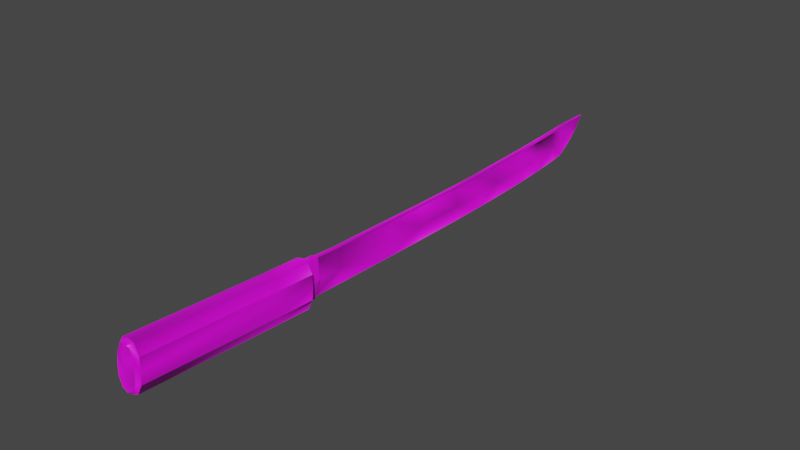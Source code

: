 # Source: Tanto.blend  (saved by Blender 2.93.20; exported with 4.5.12 LTS)
import bpy
from mathutils import Matrix  # noqa: F401  (used for matrix-valued properties, if any)

bpy.ops.wm.read_factory_settings(use_empty=True)
scene = bpy.context.scene
scene.name = 'Scene'

# ---- collections
col_collection = bpy.data.collections.new('Collection'); scene.collection.children.link(col_collection)

# ---- images (referenced by path relative to the original .blend; pixels are not part of the script)
import os
ASSET_DIR = os.environ.get("B2B_ASSET_DIR", "")  # directory of the original .blend (textures are referenced by path, not embedded)
HERE = os.path.dirname(os.path.abspath(__file__))  # packed textures are extracted next to this script under _unpacked/

def load_image(name, relpath, width, height, colorspace="sRGB"):
    """Load a texture the original file referenced (path relative to the .blend, or extracted next to this script)."""
    p = next((c for c in (os.path.join(HERE, relpath), os.path.join(ASSET_DIR, relpath)) if relpath and os.path.exists(c)), "")
    if p:
        img = bpy.data.images.load(p, check_existing=True)
        img.name = name
    else:  # same state as the original file: an image datablock whose file is absent (Cycles renders it pink)
        img = bpy.data.images.new(name, width, height)
        img.source = "FILE"
        img.filepath = "//" + (relpath or name)
    img.colorspace_settings.name = colorspace
    return img
img_tanto_basecolor_01_png = load_image('Tanto_Basecolor_01.png', 'Tanto_Basecolor_01.png', 1024, 1024, 'sRGB')

# ---- materials (node trees are filled in below, after node groups)
mat_material = bpy.data.materials.new('Material')
mat_material.use_transparent_shadow = False

# ---- material node trees
mat_material.use_nodes = True; mat_material.node_tree.nodes.clear()
_N = mat_material.node_tree.nodes; _L = mat_material.node_tree.links
n0 = _N.new('ShaderNodeBsdfPrincipled'); n0.name = 'Principled BSDF'; n0.location = (10, 300)
n0.distribution = 'GGX'
n0.subsurface_method = 'RANDOM_WALK_SKIN'
n0.inputs[3].default_value = 1.45
n0.inputs[27].default_value = (0.0, 0.0, 0.0, 1.0)
n0.inputs[28].default_value = 1.0
n1 = _N.new('ShaderNodeOutputMaterial'); n1.name = 'Material Output'; n1.location = (300, 300)
n2 = _N.new('ShaderNodeTexImage'); n2.name = '画像テクスチャ'; n2.location = (-280, 280)
n2.image = img_tanto_basecolor_01_png
_L.new(n0.outputs[0], n1.inputs[0])
_L.new(n2.outputs[0], n0.inputs[0])
n1.is_active_output = True

# ---- world
world_world = bpy.data.worlds.new('World'); scene.world = world_world
world_world.use_nodes = True; world_world.node_tree.nodes.clear()
_N = world_world.node_tree.nodes; _L = world_world.node_tree.links
n0 = _N.new('ShaderNodeOutputWorld'); n0.name = 'World Output'; n0.location = (300, 300)
n1 = _N.new('ShaderNodeBackground'); n1.name = 'Background'; n1.location = (10, 300)
n1.inputs[0].default_value = (0.05088, 0.05088, 0.05088, 1.0)
_L.new(n1.outputs[0], n0.inputs[0])
n0.is_active_output = True
world_world.color = (0.05088, 0.05088, 0.05088)
world_world.use_sun_shadow = False
world_world.sun_shadow_jitter_overblur = 0.0

# ---- meshes
me_cube_006 = bpy.data.meshes.new('Cube.006')
me_cube_006.from_pydata([(0.00322, 0.4376, 0.01283), (0.002676, 0.1723, 0.01347), (0.005175, 0.1721, -0.005354), (1.947e-07, 0.3974, 0.01628), (0.002633, 0.4132, 0.01712), (6.007e-08, 0.1719, -0.02437), (1.918e-07, 0.4215, -0.01773), (2.072e-07, 0.4518, 0.005152), (2.143e-07, 0.4618, 0.01884), (0.001699, 0.4453, 0.0183), (1.998e-07, 0.4132, 0.01712), (0.004538, 0.4156, 0.002769), (7.264e-08, 0.1723, 0.01347), (0.002635, 0.3974, 0.01628), (1.855e-07, 0.4038, -0.02008), (0.00477, 0.3984, 0.0004106), (0.002633, 0.4279, 0.01792), (2.1e-07, 0.4279, 0.01792), (1.996e-07, 0.438, -0.007346), (0.003885, 0.4295, 0.007429), (1.851e-07, 0.3682, 0.01519), (0.002638, 0.3682, 0.01519), (0.004767, 0.3696, -0.002035), (1.76e-07, 0.376, -0.02218), (0.002657, 0.2607, 0.01296), (0.002663, 0.2238, 0.01285), (0.005163, 0.2263, -0.006159), (0.005157, 0.2632, -0.005574), (1.082e-07, 0.267, -0.02516), (9.066e-08, 0.2301, -0.02523), (1.024e-07, 0.2238, 0.01285), (1.197e-07, 0.2607, 0.01296), (1.569e-07, 0.2919, 0.01346), (1.723e-07, 0.3376, 0.01438), (0.002642, 0.3376, 0.01438), (0.002646, 0.2919, 0.01346), (0.005145, 0.2947, -0.004794), (0.0045, 0.3377, -0.003856), (1.617e-07, 0.3439, -0.02379), (1.459e-07, 0.2979, -0.02506), (0.002676, 0.1246, 0.01472), (0.002671, 0.05579, 0.01651), (2.559e-08, 0.1243, -0.02337), (-4.821e-09, 0.05362, -0.02142), (0.005171, 0.05487, -0.002745), (0.005175, 0.1245, -0.004636), (8.149e-09, 0.05579, 0.01651), (3.818e-08, 0.1246, 0.01472), (0.005161, 0.0238, -0.001526), (0.002661, 0.02536, 0.01817), (-1.923e-08, 0.02536, 0.01817), (-3.243e-08, 0.02307, -0.02036), (-0.00322, 0.4376, 0.01283), (-0.002675, 0.1723, 0.01347), (-0.005175, 0.1721, -0.005354), (-0.002632, 0.4132, 0.01712), (-0.001699, 0.4453, 0.0183), (-0.004538, 0.4156, 0.002769), (-0.002634, 0.3974, 0.01628), (-0.004769, 0.3984, 0.0004106), (-0.002632, 0.4279, 0.01792), (-0.003884, 0.4295, 0.007429), (-0.002638, 0.3682, 0.01519), (-0.004767, 0.3696, -0.002035), (-0.002657, 0.2607, 0.01296), (-0.002663, 0.2238, 0.01285), (-0.005163, 0.2263, -0.006159), (-0.005157, 0.2632, -0.005574), (-0.002642, 0.3376, 0.01438), (-0.002646, 0.2919, 0.01346), (-0.005145, 0.2947, -0.004794), (-0.0045, 0.3377, -0.003856), (-0.002676, 0.1246, 0.01472), (-0.002671, 0.05579, 0.01651), (-0.005171, 0.05487, -0.002745), (-0.005175, 0.1245, -0.004636), (-0.005161, 0.0238, -0.001526), (-0.002661, 0.02536, 0.01817), (0.002659, 0.005569, 0.01902), (-2.455e-08, 0.005569, 0.01902), (0.005159, 0.003711, -0.0005146), (0.005161, 0.02664, -0.00183), (0.002661, 0.0282, 0.01787), (-1.854e-08, 0.0282, 0.01787), (-0.002659, 0.005569, 0.01902), (-0.005159, 0.003711, -0.0005146), (-0.005161, 0.02664, -0.00183), (-0.002661, 0.0282, 0.01787), (-0.002426, 0.003244, -0.01049), (0.002426, 0.003244, -0.01049), (0.002427, 0.02625, -0.01181), (-0.002427, 0.02625, -0.01181), (0.006319, 0.003706, -0.0005983), (0.003439, 0.005613, 0.01988), (-2.415e-08, 0.005627, 0.02018), (0.003424, 0.02824, 0.01875), (-1.814e-08, 0.02826, 0.01903), (0.006322, 0.02664, -0.001912), (-0.003439, 0.005613, 0.01988), (-0.00632, 0.003706, -0.0005983), (-0.003424, 0.02824, 0.01875), (-0.006322, 0.02664, -0.001912), (-0.0008225, 0.003191, -0.02114), (0.0008224, 0.003191, -0.02114), (0.000821, 0.0262, -0.02247), (-0.000821, 0.0262, -0.02247), (-0.006494, -0.02575, 0.02344), (-0.007195, 0.01043, -0.02331), (-0.01165, 0.01252, 0.01174), (-0.01206, -0.02768, -0.01072), (-0.01165, -0.02625, 0.01362), (-0.01206, 0.011, -0.01259), (-0.01254, 0.01177, -0.000327), (-0.006494, 0.01307, 0.02143), (-0.01254, -0.02696, 0.001545), (-0.007195, -0.02822, -0.02131), (3.583e-19, -0.02843, -0.02351), (-0.006494, -0.1694, 0.03243), (-0.01206, -0.1714, -0.002283), (-0.01165, -0.1699, 0.02205), (-0.01254, -0.1706, 0.009981), (-0.007195, -0.1719, -0.01232), (3.583e-19, -0.1721, -0.01507), (3.583e-19, -0.02559, 0.02506), (3.583e-19, 0.01324, 0.02317), (3.583e-19, 0.01021, -0.0253), (3.583e-19, -0.1693, 0.03353), (1.591e-11, -0.1755, 0.02057), (0.006494, -0.02575, 0.02344), (0.007195, 0.01043, -0.02331), (0.01165, 0.01252, 0.01174), (0.01206, -0.02768, -0.01072), (0.01165, -0.02625, 0.01362), (0.01206, 0.011, -0.01259), (0.01254, 0.01177, -0.000327), (0.006494, 0.01307, 0.02143), (0.01254, -0.02696, 0.001545), (0.007195, -0.02822, -0.02131), (0.006494, -0.1694, 0.03243), (0.01206, -0.1714, -0.002283), (0.01165, -0.1699, 0.02205), (0.01254, -0.1706, 0.009981), (0.007195, -0.1719, -0.01232), (1.591e-11, -0.1732, 0.03035), (-0.005226, -0.1733, 0.02939), (-0.01009, -0.1744, 0.009921), (-0.009703, -0.175, -0.0007171), (-0.009377, -0.1737, 0.02039), (-0.00579, -0.1754, -0.00942), (1.591e-11, -0.1756, -0.01176), (0.005226, -0.1733, 0.02939), (0.01009, -0.1744, 0.009921), (0.009703, -0.175, -0.0007171), (0.009377, -0.1737, 0.02039), (0.00579, -0.1754, -0.00942), (1.591e-11, -0.1767, 0.0101), (1.591e-11, -0.1767, -0.0005386)], [], [(40, 1, 12), (40, 12, 47), (49, 41, 46), (49, 46, 50), (36, 35, 24), (36, 24, 27), (16, 19, 0), (16, 0, 9), (13, 15, 11), (13, 11, 4), (33, 34, 21), (33, 21, 20), (28, 39, 36), (28, 36, 27), (2, 45, 42), (2, 42, 5), (15, 22, 23), (15, 23, 14), (9, 0, 7), (9, 7, 8), (19, 11, 6), (19, 6, 18), (15, 14, 6), (15, 6, 11), (16, 17, 10), (16, 10, 4), (40, 45, 2), (40, 2, 1), (13, 4, 10), (13, 10, 3), (21, 22, 15), (21, 15, 13), (26, 2, 5), (26, 5, 29), (1, 2, 26), (1, 26, 25), (32, 31, 24), (32, 24, 35), (9, 8, 17), (9, 17, 16), (0, 19, 18), (0, 18, 7), (4, 11, 19), (4, 19, 16), (23, 22, 37), (23, 37, 38), (22, 21, 34), (22, 34, 37), (21, 13, 3), (21, 3, 20), (27, 24, 25), (27, 25, 26), (28, 27, 26), (28, 26, 29), (30, 25, 24), (30, 24, 31), (35, 36, 37), (35, 37, 34), (32, 35, 34), (32, 34, 33), (36, 39, 38), (36, 38, 37), (1, 25, 30), (1, 30, 12), (45, 40, 41), (45, 41, 44), (46, 41, 40), (46, 40, 47), (44, 43, 42), (44, 42, 45), (44, 41, 49), (44, 49, 48), (44, 48, 51), (44, 51, 43), (72, 47, 12), (72, 12, 53), (77, 50, 46), (77, 46, 73), (64, 69, 70), (64, 70, 67), (60, 56, 52), (60, 52, 61), (58, 55, 57), (58, 57, 59), (33, 20, 62), (33, 62, 68), (70, 39, 28), (70, 28, 67), (54, 5, 42), (54, 42, 75), (59, 14, 23), (59, 23, 63), (56, 8, 7), (56, 7, 52), (61, 18, 6), (61, 6, 57), (59, 57, 6), (59, 6, 14), (60, 55, 10), (60, 10, 17), (72, 53, 54), (72, 54, 75), (58, 3, 10), (58, 10, 55), (62, 58, 59), (62, 59, 63), (66, 29, 5), (66, 5, 54), (53, 65, 66), (53, 66, 54), (64, 31, 32), (64, 32, 69), (56, 60, 17), (56, 17, 8), (52, 7, 18), (52, 18, 61), (55, 60, 61), (55, 61, 57), (23, 38, 71), (23, 71, 63), (63, 71, 68), (63, 68, 62), (62, 20, 3), (62, 3, 58), (67, 66, 65), (67, 65, 64), (28, 29, 66), (28, 66, 67), (30, 31, 64), (30, 64, 65), (69, 68, 71), (69, 71, 70), (32, 33, 68), (32, 68, 69), (70, 71, 38), (70, 38, 39), (53, 12, 30), (53, 30, 65), (75, 74, 73), (75, 73, 72), (46, 47, 72), (46, 72, 73), (74, 75, 42), (74, 42, 43), (74, 76, 77), (74, 77, 73), (74, 43, 51), (74, 51, 76), (86, 85, 88), (86, 88, 91), (81, 80, 78), (81, 78, 82), (78, 79, 83), (78, 83, 82), (86, 87, 84), (86, 84, 85), (84, 87, 83), (84, 83, 79), (81, 90, 89), (81, 89, 80), (89, 90, 91), (89, 91, 88), (101, 105, 102), (101, 102, 99), (97, 95, 93), (97, 93, 92), (93, 95, 96), (93, 96, 94), (101, 99, 98), (101, 98, 100), (98, 94, 96), (98, 96, 100), (97, 92, 103), (97, 103, 104), (103, 102, 105), (103, 105, 104), (83, 96, 95), (83, 95, 82), (84, 98, 99), (84, 99, 85), (80, 92, 93), (80, 93, 78), (90, 104, 105), (90, 105, 91), (79, 94, 98), (79, 98, 84), (78, 93, 94), (78, 94, 79), (89, 103, 92), (89, 92, 80), (81, 97, 104), (81, 104, 90), (86, 101, 100), (86, 100, 87), (91, 105, 101), (91, 101, 86), (87, 100, 96), (87, 96, 83), (82, 95, 97), (82, 97, 81), (85, 99, 102), (85, 102, 88), (88, 102, 103), (88, 103, 89), (114, 110, 108), (114, 108, 112), (116, 115, 107), (116, 107, 125), (110, 106, 113), (110, 113, 108), (113, 124, 125), (125, 107, 111), (111, 112, 108), (108, 113, 125), (125, 111, 108), (115, 109, 111), (115, 111, 107), (109, 114, 112), (109, 112, 111), (139, 141, 151), (139, 151, 152), (109, 115, 121), (109, 121, 118), (106, 110, 119), (106, 119, 117), (110, 114, 120), (110, 120, 119), (123, 106, 117), (123, 117, 126), (115, 116, 122), (115, 122, 121), (114, 109, 118), (114, 118, 120), (106, 123, 124), (106, 124, 113), (136, 134, 130), (136, 130, 132), (116, 125, 129), (116, 129, 137), (132, 130, 135), (132, 135, 128), (125, 124, 135), (135, 130, 134), (134, 133, 129), (129, 125, 135), (135, 134, 129), (137, 129, 133), (137, 133, 131), (131, 133, 134), (131, 134, 136), (142, 139, 152), (142, 152, 154), (131, 139, 142), (131, 142, 137), (128, 138, 140), (128, 140, 132), (132, 140, 141), (132, 141, 136), (123, 126, 138), (123, 138, 128), (137, 142, 122), (137, 122, 116), (136, 141, 139), (136, 139, 131), (128, 135, 124), (128, 124, 123), (127, 143, 144), (127, 144, 147), (127, 153, 150), (127, 150, 143), (117, 119, 147), (117, 147, 144), (122, 142, 154), (122, 154, 149), (140, 138, 150), (140, 150, 153), (121, 122, 149), (121, 149, 148), (119, 120, 145), (119, 145, 147), (126, 117, 144), (126, 144, 143), (141, 140, 153), (141, 153, 151), (138, 126, 143), (138, 143, 150), (118, 121, 148), (118, 148, 146), (120, 118, 146), (120, 146, 145), (155, 151, 153), (155, 153, 127), (155, 127, 147), (155, 147, 145), (156, 152, 151), (156, 151, 155), (156, 155, 145), (156, 145, 146), (154, 152, 156), (149, 154, 156), (149, 156, 146), (146, 148, 149)])
me_cube_006.polygons.foreach_set('use_smooth', [1, 1, 1, 1, 1, 1, 1, 1, 1, 1, 1, 1, 1, 1, 1, 1, 1, 1, 1, 1, 1, 1, 1, 1, 1, 1, 1, 1, 1, 1, 1, 1, 1, 1, 1, 1, 1, 1, 1, 1, 1, 1, 1, 1, 1, 1, 1, 1, 1, 1, 1, 1, 1, 1, 1, 1, 1, 1, 1, 1, 1, 1, 1, 1, 1, 1, 1, 1, 1, 1, 1, 1, 1, 1, 1, 1, 1, 1, 1, 1, 1, 1, 1, 1, 1, 1, 1, 1, 1, 1, 1, 1, 1, 1, 1, 1, 1, 1, 1, 1, 1, 1, 1, 1, 1, 1, 1, 1, 1, 1, 1, 1, 1, 1, 1, 1, 1, 1, 1, 1, 1, 1, 1, 1, 1, 1, 1, 1, 1, 1, 1, 1, 1, 1, 1, 1, 1, 1, 1, 1, 1, 1, 1, 1, 1, 1, 1, 1, 0, 0, 1, 1, 0, 0, 1, 1, 0, 0, 0, 0, 0, 0, 0, 0, 0, 0, 1, 1, 0, 0, 1, 1, 0, 0, 0, 0, 0, 0, 1, 1, 1, 1, 1, 1, 1, 1, 0, 0, 1, 1, 1, 1, 1, 1, 1, 1, 0, 1, 1, 1, 1, 1, 1, 1, 1, 1, 1, 1, 1, 1, 1, 1, 1, 1, 1, 1, 1, 1, 1, 1, 1, 1, 1, 1, 1, 1, 1, 1, 1, 1, 1, 1, 1, 1, 1, 1, 1, 1, 1, 1, 1, 1, 1, 1, 1, 1, 1, 1, 1, 1, 1, 1, 1, 1, 1, 1, 1, 1, 1, 1, 1, 1, 1, 1, 1, 1, 1, 1, 1, 1, 1, 1, 1, 1, 1, 1, 1, 1, 1, 1, 1, 1, 1, 1, 1, 1, 1, 1, 1, 1, 1, 1, 1, 1, 1, 1, 1, 1, 1, 1, 1, 1])
_k = set([(1, 25), (1, 40), (4, 13), (4, 16), (5, 29), (5, 42), (6, 14), (6, 18), (7, 8), (7, 18), (8, 9), (8, 56), (9, 16), (13, 21), (14, 23), (21, 34), (23, 38), (24, 25), (24, 35), (28, 29), (28, 39), (34, 35), (38, 39), (40, 41), (41, 49), (42, 43), (43, 51), (53, 65), (53, 72), (55, 58), (55, 60), (56, 60), (58, 62), (62, 68), (64, 65), (64, 69), (68, 69), (72, 73), (73, 77), (106, 113), (106, 117), (107, 111), (107, 115), (107, 125), (108, 110), (108, 112), (108, 113), (109, 111), (109, 118), (110, 119), (111, 112), (113, 124), (115, 121), (117, 119), (117, 126), (118, 120), (118, 121), (119, 120), (121, 122), (122, 142), (124, 135), (125, 129), (126, 138), (128, 135), (128, 138), (129, 133), (129, 137), (130, 132), (130, 134), (130, 135), (131, 133), (131, 139), (132, 140), (133, 134), (137, 142), (138, 140), (139, 141), (139, 142), (140, 141), (143, 144), (143, 150), (144, 147), (145, 146), (145, 147), (146, 148), (148, 149), (149, 154), (150, 153), (151, 152), (151, 153), (152, 154)])
me_cube_006.attributes.new('sharp_edge', 'BOOLEAN', 'EDGE').data.foreach_set('value', [ (min(e.vertices), max(e.vertices)) in _k for e in me_cube_006.edges])
_uv = me_cube_006.uv_layers.new(name='UVMap')
_uv.uv.foreach_set('vector', [0.9872, 0.6012, 0.9872, 0.5182, 0.9918, 0.5182, 0.9872, 0.6012, 0.9918, 0.5182, 0.9918, 0.6012, 0.9872, 0.7738, 0.9872, 0.7208, 0.9918, 0.7208, 0.9872, 0.7738, 0.9918, 0.7208, 0.9918, 0.7738, 0.3386, 0.2646, 0.3706, 0.2695, 0.3698, 0.3238, 0.3386, 0.2646, 0.3698, 0.3238, 0.3373, 0.3194, 0.3782, 0.03306, 0.3598, 0.0303, 0.3693, 0.01622, 0.3782, 0.03306, 0.3693, 0.01622, 0.3791, 0.002731, 0.3754, 0.08608, 0.3476, 0.08432, 0.3517, 0.05443, 0.3754, 0.08608, 0.3517, 0.05443, 0.3768, 0.05852, 0.9918, 0.2308, 0.9872, 0.2308, 0.9872, 0.1775, 0.9918, 0.2308, 0.9872, 0.1775, 0.9918, 0.1775, 0.2701, 0.3457, 0.2679, 0.2921, 0.3044, 0.2959, 0.2701, 0.3457, 0.3044, 0.2959, 0.3056, 0.3508, 0.313, 0.509, 0.3179, 0.5916, 0.2841, 0.5934, 0.313, 0.509, 0.2841, 0.5934, 0.2788, 0.5108, 0.305, 0.1155, 0.3031, 0.1657, 0.2666, 0.1561, 0.305, 0.1155, 0.2666, 0.1561, 0.268, 0.1078, 0.3309, 0.03161, 0.3225, 0.04602, 0.3071, 0.02178, 0.3309, 0.03161, 0.3071, 0.02178, 0.3297, 0.002731, 0.3141, 0.06079, 0.3075, 0.0854, 0.2706, 0.07683, 0.3141, 0.06079, 0.2706, 0.07683, 0.287, 0.04706, 0.305, 0.1155, 0.268, 0.1078, 0.2706, 0.07683, 0.305, 0.1155, 0.2706, 0.07683, 0.3075, 0.0854, 0.9872, 0.07369, 0.9918, 0.07369, 0.9918, 0.09919, 0.9872, 0.07369, 0.9918, 0.09919, 0.9872, 0.09919, 0.373, 0.5604, 0.3391, 0.5606, 0.3378, 0.4778, 0.373, 0.5604, 0.3378, 0.4778, 0.3708, 0.4774, 0.9872, 0.1268, 0.9872, 0.09919, 0.9918, 0.09919, 0.9872, 0.1268, 0.9918, 0.09919, 0.9918, 0.1268, 0.3735, 0.1368, 0.3434, 0.1344, 0.3476, 0.08432, 0.3735, 0.1368, 0.3476, 0.08432, 0.3754, 0.08608, 0.3074, 0.4148, 0.313, 0.509, 0.2788, 0.5108, 0.3074, 0.4148, 0.2788, 0.5108, 0.2728, 0.4098, 0.3708, 0.4774, 0.3378, 0.4778, 0.3363, 0.3835, 0.3708, 0.4774, 0.3363, 0.3835, 0.3697, 0.3878, 0.9918, 0.3102, 0.9918, 0.3646, 0.9872, 0.3646, 0.9918, 0.3102, 0.9872, 0.3646, 0.9872, 0.3102, 0.9888, 0.04339, 0.9918, 0.01464, 0.9918, 0.07369, 0.9888, 0.04339, 0.9918, 0.07369, 0.9872, 0.07369, 0.3225, 0.04602, 0.3141, 0.06079, 0.287, 0.04706, 0.3225, 0.04602, 0.287, 0.04706, 0.3071, 0.02178, 0.3768, 0.05852, 0.3517, 0.05443, 0.3598, 0.0303, 0.3768, 0.05852, 0.3598, 0.0303, 0.3782, 0.03306, 0.2666, 0.1561, 0.3031, 0.1657, 0.3024, 0.2213, 0.2666, 0.1561, 0.3024, 0.2213, 0.2664, 0.2121, 0.3434, 0.1344, 0.3735, 0.1368, 0.3722, 0.19, 0.3434, 0.1344, 0.3722, 0.19, 0.3403, 0.1899, 0.9872, 0.1775, 0.9872, 0.1268, 0.9918, 0.1268, 0.9872, 0.1775, 0.9918, 0.1268, 0.9918, 0.1775, 0.3373, 0.3194, 0.3698, 0.3238, 0.3697, 0.3878, 0.3373, 0.3194, 0.3697, 0.3878, 0.3363, 0.3835, 0.2701, 0.3457, 0.3056, 0.3508, 0.3074, 0.4148, 0.2701, 0.3457, 0.3074, 0.4148, 0.2728, 0.4098, 0.9918, 0.4286, 0.9872, 0.4286, 0.9872, 0.3646, 0.9918, 0.4286, 0.9872, 0.3646, 0.9918, 0.3646, 0.3706, 0.2695, 0.3386, 0.2646, 0.3403, 0.1899, 0.3706, 0.2695, 0.3403, 0.1899, 0.3722, 0.19, 0.9918, 0.3102, 0.9872, 0.3102, 0.9872, 0.2308, 0.9918, 0.3102, 0.9872, 0.2308, 0.9918, 0.2308, 0.3044, 0.2959, 0.2679, 0.2921, 0.2664, 0.2121, 0.3044, 0.2959, 0.2664, 0.2121, 0.3024, 0.2213, 0.9872, 0.5182, 0.9872, 0.4286, 0.9918, 0.4286, 0.9872, 0.5182, 0.9918, 0.4286, 0.9918, 0.5182, 0.3391, 0.5606, 0.373, 0.5604, 0.3762, 0.68, 0.3391, 0.5606, 0.3762, 0.68, 0.3425, 0.6816, 0.9918, 0.7208, 0.9872, 0.7208, 0.9872, 0.6012, 0.9918, 0.7208, 0.9872, 0.6012, 0.9918, 0.6012, 0.3264, 0.7124, 0.2929, 0.7161, 0.2841, 0.5934, 0.3264, 0.7124, 0.2841, 0.5934, 0.3179, 0.5916, 0.3425, 0.6816, 0.3762, 0.68, 0.3791, 0.7329, 0.3425, 0.6816, 0.3791, 0.7329, 0.3446, 0.7356, 0.3264, 0.7124, 0.3309, 0.7663, 0.297, 0.7691, 0.3264, 0.7124, 0.297, 0.7691, 0.2929, 0.7161, 0.977, 0.1873, 0.9817, 0.1873, 0.9817, 0.2703, 0.977, 0.1873, 0.9817, 0.2703, 0.977, 0.2703, 0.9771, 0.01464, 0.9817, 0.01464, 0.9817, 0.06764, 0.9771, 0.01464, 0.9817, 0.06764, 0.9771, 0.06764, 0.4181, 0.4146, 0.4189, 0.4689, 0.3868, 0.4738, 0.4181, 0.4146, 0.3868, 0.4738, 0.3855, 0.4189, 0.4265, 0.7053, 0.4274, 0.7356, 0.4175, 0.7221, 0.4265, 0.7053, 0.4175, 0.7221, 0.4081, 0.708, 0.4236, 0.6523, 0.4251, 0.6798, 0.3999, 0.6839, 0.4236, 0.6523, 0.3999, 0.6839, 0.3958, 0.654, 0.9817, 0.5577, 0.9817, 0.6109, 0.9771, 0.6109, 0.9817, 0.5577, 0.9771, 0.6109, 0.9771, 0.5577, 0.2345, 0.4759, 0.1979, 0.4797, 0.2002, 0.4261, 0.2345, 0.4759, 0.2002, 0.4261, 0.2356, 0.421, 0.2431, 0.2628, 0.2088, 0.261, 0.2142, 0.1784, 0.2431, 0.2628, 0.2142, 0.1784, 0.2479, 0.1801, 0.235, 0.6563, 0.1981, 0.664, 0.1967, 0.6157, 0.235, 0.6563, 0.1967, 0.6157, 0.2332, 0.6061, 0.2609, 0.7402, 0.2597, 0.7691, 0.2372, 0.75, 0.2609, 0.7402, 0.2372, 0.75, 0.2526, 0.7258, 0.2442, 0.711, 0.217, 0.7247, 0.2007, 0.695, 0.2442, 0.711, 0.2007, 0.695, 0.2376, 0.6864, 0.235, 0.6563, 0.2376, 0.6864, 0.2007, 0.695, 0.235, 0.6563, 0.2007, 0.695, 0.1981, 0.664, 0.9771, 0.7148, 0.9771, 0.6893, 0.9817, 0.6893, 0.9771, 0.7148, 0.9817, 0.6893, 0.9817, 0.7148, 0.4213, 0.178, 0.4191, 0.2609, 0.386, 0.2606, 0.4213, 0.178, 0.386, 0.2606, 0.3873, 0.1777, 0.9771, 0.6617, 0.9817, 0.6617, 0.9817, 0.6893, 0.9771, 0.6617, 0.9817, 0.6893, 0.9771, 0.6893, 0.4218, 0.6016, 0.4236, 0.6523, 0.3958, 0.654, 0.4218, 0.6016, 0.3958, 0.654, 0.3916, 0.6039, 0.2375, 0.3569, 0.2029, 0.362, 0.2088, 0.261, 0.2375, 0.3569, 0.2088, 0.261, 0.2431, 0.2628, 0.4191, 0.2609, 0.4179, 0.3505, 0.3846, 0.3548, 0.4191, 0.2609, 0.3846, 0.3548, 0.386, 0.2606, 0.9771, 0.4239, 0.9817, 0.4239, 0.9817, 0.4782, 0.9771, 0.4239, 0.9817, 0.4782, 0.9771, 0.4782, 0.9787, 0.7451, 0.9771, 0.7148, 0.9817, 0.7148, 0.9787, 0.7451, 0.9817, 0.7148, 0.9817, 0.7738, 0.2526, 0.7258, 0.2372, 0.75, 0.217, 0.7247, 0.2526, 0.7258, 0.217, 0.7247, 0.2442, 0.711, 0.4251, 0.6798, 0.4265, 0.7053, 0.4081, 0.708, 0.4251, 0.6798, 0.4081, 0.708, 0.3999, 0.6839, 0.1967, 0.6157, 0.1965, 0.5597, 0.2325, 0.5505, 0.1967, 0.6157, 0.2325, 0.5505, 0.2332, 0.6061, 0.3916, 0.6039, 0.3885, 0.5484, 0.4204, 0.5483, 0.3916, 0.6039, 0.4204, 0.5483, 0.4218, 0.6016, 0.9771, 0.6109, 0.9817, 0.6109, 0.9817, 0.6617, 0.9771, 0.6109, 0.9817, 0.6617, 0.9771, 0.6617, 0.3855, 0.4189, 0.3846, 0.3548, 0.4179, 0.3505, 0.3855, 0.4189, 0.4179, 0.3505, 0.4181, 0.4146, 0.2002, 0.4261, 0.2029, 0.362, 0.2375, 0.3569, 0.2002, 0.4261, 0.2375, 0.3569, 0.2356, 0.421, 0.9817, 0.3598, 0.9817, 0.4239, 0.9771, 0.4239, 0.9817, 0.3598, 0.9771, 0.4239, 0.9771, 0.3598, 0.4189, 0.4689, 0.4204, 0.5483, 0.3885, 0.5484, 0.4189, 0.4689, 0.3885, 0.5484, 0.3868, 0.4738, 0.9817, 0.4782, 0.9817, 0.5577, 0.9771, 0.5577, 0.9817, 0.4782, 0.9771, 0.5577, 0.9771, 0.4782, 0.2345, 0.4759, 0.2325, 0.5505, 0.1965, 0.5597, 0.2345, 0.4759, 0.1965, 0.5597, 0.1979, 0.4797, 0.977, 0.2703, 0.9817, 0.2703, 0.9817, 0.3598, 0.977, 0.2703, 0.9817, 0.3598, 0.9771, 0.3598, 0.3873, 0.1777, 0.3907, 0.05675, 0.4245, 0.05837, 0.3873, 0.1777, 0.4245, 0.05837, 0.4213, 0.178, 0.9817, 0.06764, 0.9817, 0.1873, 0.977, 0.1873, 0.9817, 0.06764, 0.977, 0.1873, 0.9771, 0.06764, 0.2565, 0.0594, 0.2479, 0.1801, 0.2142, 0.1784, 0.2565, 0.0594, 0.2142, 0.1784, 0.2229, 0.05572, 0.3907, 0.05675, 0.3928, 0.002731, 0.4274, 0.005456, 0.3907, 0.05675, 0.4274, 0.005456, 0.4245, 0.05837, 0.2565, 0.0594, 0.2229, 0.05572, 0.2271, 0.002731, 0.2565, 0.0594, 0.2271, 0.002731, 0.2609, 0.005524, 0.4357, 0.4866, 0.4336, 0.4255, 0.4571, 0.4238, 0.4357, 0.4866, 0.4571, 0.4238, 0.4608, 0.4827, 0.5657, 0.469, 0.564, 0.4291, 0.5984, 0.429, 0.5657, 0.469, 0.5984, 0.429, 0.6003, 0.4683, 0.5384, 0.5843, 0.5383, 0.5889, 0.4987, 0.589, 0.5384, 0.5843, 0.4987, 0.589, 0.4986, 0.5843, 0.6051, 0.4898, 0.6397, 0.4906, 0.6378, 0.5299, 0.6051, 0.4898, 0.6378, 0.5299, 0.6034, 0.5297, 0.5384, 0.5936, 0.4987, 0.5936, 0.4987, 0.589, 0.5384, 0.5936, 0.4987, 0.589, 0.5383, 0.5889, 0.4911, 0.4751, 0.471, 0.4797, 0.4673, 0.4238, 0.4911, 0.4751, 0.4673, 0.4238, 0.4881, 0.4234, 0.4673, 0.4238, 0.471, 0.4797, 0.4608, 0.4827, 0.4673, 0.4238, 0.4608, 0.4827, 0.4571, 0.4238, 0.4328, 0.3917, 0.4612, 0.3872, 0.4636, 0.4152, 0.4328, 0.3917, 0.4636, 0.4152, 0.4368, 0.4226, 0.5654, 0.3872, 0.6017, 0.3881, 0.5997, 0.4274, 0.5654, 0.3872, 0.5997, 0.4274, 0.5636, 0.4271, 0.5401, 0.583, 0.5793, 0.583, 0.5793, 0.5889, 0.5401, 0.583, 0.5793, 0.5889, 0.5402, 0.5889, 0.6047, 0.5716, 0.603, 0.5317, 0.6391, 0.5314, 0.6047, 0.5716, 0.6391, 0.5314, 0.6411, 0.5708, 0.5401, 0.5949, 0.5402, 0.5889, 0.5793, 0.5889, 0.5401, 0.5949, 0.5793, 0.5889, 0.5793, 0.5948, 0.4911, 0.3934, 0.4859, 0.4215, 0.463, 0.4141, 0.4911, 0.3934, 0.463, 0.4141, 0.4653, 0.3878, 0.463, 0.4141, 0.4636, 0.4152, 0.4612, 0.3872, 0.463, 0.4141, 0.4612, 0.3872, 0.4653, 0.3878, 0.4987, 0.589, 0.4966, 0.589, 0.4971, 0.583, 0.4987, 0.589, 0.4971, 0.583, 0.4986, 0.5843, 0.6378, 0.5299, 0.6391, 0.5314, 0.603, 0.5317, 0.6378, 0.5299, 0.603, 0.5317, 0.6034, 0.5297, 0.564, 0.4291, 0.5636, 0.4271, 0.5997, 0.4274, 0.564, 0.4291, 0.5997, 0.4274, 0.5984, 0.429, 0.471, 0.4797, 0.4695, 0.4901, 0.4712, 0.4895, 0.471, 0.4797, 0.4712, 0.4895, 0.4608, 0.4827, 0.5383, 0.5889, 0.5402, 0.5889, 0.5401, 0.5949, 0.5383, 0.5889, 0.5401, 0.5949, 0.5384, 0.5936, 0.5384, 0.5843, 0.5401, 0.583, 0.5402, 0.5889, 0.5384, 0.5843, 0.5402, 0.5889, 0.5383, 0.5889, 0.4673, 0.4238, 0.463, 0.4141, 0.4859, 0.4215, 0.4673, 0.4238, 0.4859, 0.4215, 0.4881, 0.4234, 0.4911, 0.4751, 0.4884, 0.4757, 0.4695, 0.4901, 0.4911, 0.4751, 0.4695, 0.4901, 0.471, 0.4797, 0.6051, 0.4898, 0.6047, 0.4878, 0.6411, 0.4891, 0.6051, 0.4898, 0.6411, 0.4891, 0.6397, 0.4906, 0.4608, 0.4827, 0.4712, 0.4895, 0.4385, 0.4871, 0.4608, 0.4827, 0.4385, 0.4871, 0.4357, 0.4866, 0.4987, 0.5936, 0.4971, 0.595, 0.4966, 0.589, 0.4987, 0.5936, 0.4966, 0.589, 0.4987, 0.589, 0.6003, 0.4683, 0.6017, 0.4698, 0.5654, 0.471, 0.6003, 0.4683, 0.5654, 0.471, 0.5657, 0.469, 0.4336, 0.4255, 0.4368, 0.4226, 0.4636, 0.4152, 0.4336, 0.4255, 0.4636, 0.4152, 0.4571, 0.4238, 0.4571, 0.4238, 0.4636, 0.4152, 0.463, 0.4141, 0.4571, 0.4238, 0.463, 0.4141, 0.4673, 0.4238, 0.5625, 0.2532, 0.5836, 0.2532, 0.5844, 0.3207, 0.5625, 0.2532, 0.5844, 0.3207, 0.5633, 0.3206, 0.683, 0.3395, 0.6832, 0.3264, 0.7505, 0.3265, 0.683, 0.3395, 0.7505, 0.3265, 0.7503, 0.3395, 0.5836, 0.2532, 0.6029, 0.253, 0.6035, 0.3206, 0.5836, 0.2532, 0.6035, 0.3206, 0.5844, 0.3207, 0.5856, 0.5696, 0.5742, 0.5722, 0.5775, 0.4878, 0.5775, 0.4878, 0.5898, 0.4918, 0.5975, 0.5108, 0.5975, 0.5108, 0.5975, 0.5322, 0.5952, 0.5531, 0.5952, 0.5531, 0.5856, 0.5696, 0.5775, 0.4878, 0.5775, 0.4878, 0.5975, 0.5108, 0.5952, 0.5531, 0.5209, 0.2534, 0.5411, 0.2532, 0.5419, 0.3205, 0.5209, 0.2534, 0.5419, 0.3205, 0.5214, 0.3207, 0.5411, 0.2532, 0.5625, 0.2532, 0.5633, 0.3206, 0.5411, 0.2532, 0.5633, 0.3206, 0.5419, 0.3205, 0.5002, 0.5562, 0.4966, 0.5337, 0.5047, 0.5336, 0.5002, 0.5562, 0.5047, 0.5336, 0.5074, 0.5521, 0.5411, 0.2532, 0.5209, 0.2534, 0.5214, 0.003116, 0.5411, 0.2532, 0.5214, 0.003116, 0.5408, 0.002998, 0.6029, 0.253, 0.5836, 0.2532, 0.5833, 0.002945, 0.6029, 0.253, 0.5833, 0.002945, 0.6035, 0.002731, 0.5836, 0.2532, 0.5625, 0.2532, 0.5622, 0.002971, 0.5836, 0.2532, 0.5622, 0.002971, 0.5833, 0.002945, 0.5004, 0.3701, 0.5005, 0.3584, 0.7508, 0.3586, 0.5004, 0.3701, 0.7508, 0.3586, 0.7506, 0.3701, 0.6832, 0.3264, 0.683, 0.3395, 0.4328, 0.3395, 0.6832, 0.3264, 0.4328, 0.3395, 0.4329, 0.3261, 0.5625, 0.2532, 0.5411, 0.2532, 0.5408, 0.002998, 0.5625, 0.2532, 0.5408, 0.002998, 0.5622, 0.002971, 0.5005, 0.3584, 0.5004, 0.3701, 0.4328, 0.3701, 0.5005, 0.3584, 0.4328, 0.3701, 0.433, 0.3584, 0.4745, 0.07021, 0.4752, 0.002797, 0.4963, 0.002733, 0.4745, 0.07021, 0.4963, 0.002733, 0.4956, 0.07023, 0.683, 0.3395, 0.7503, 0.3395, 0.7505, 0.3525, 0.683, 0.3395, 0.7505, 0.3525, 0.6832, 0.3526, 0.4956, 0.07023, 0.4963, 0.002733, 0.5154, 0.002819, 0.4956, 0.07023, 0.5154, 0.002819, 0.5149, 0.07039, 0.5775, 0.4878, 0.5742, 0.5722, 0.563, 0.5687, 0.563, 0.5687, 0.5547, 0.5515, 0.554, 0.5305, 0.554, 0.5305, 0.5556, 0.5091, 0.5648, 0.4908, 0.5648, 0.4908, 0.5775, 0.4878, 0.563, 0.5687, 0.563, 0.5687, 0.554, 0.5305, 0.5648, 0.4908, 0.4328, 0.07001, 0.4334, 0.002731, 0.4539, 0.002862, 0.4328, 0.07001, 0.4539, 0.002862, 0.4531, 0.07019, 0.4531, 0.07019, 0.4539, 0.002862, 0.4752, 0.002797, 0.4531, 0.07019, 0.4752, 0.002797, 0.4745, 0.07021, 0.5118, 0.5736, 0.5002, 0.5562, 0.5074, 0.5521, 0.5118, 0.5736, 0.5074, 0.5521, 0.5157, 0.566, 0.4531, 0.07019, 0.4528, 0.3204, 0.4334, 0.3203, 0.4531, 0.07019, 0.4334, 0.3203, 0.4328, 0.07001, 0.5149, 0.07039, 0.5154, 0.3207, 0.4952, 0.3205, 0.5149, 0.07039, 0.4952, 0.3205, 0.4956, 0.07023, 0.4956, 0.07023, 0.4952, 0.3205, 0.4742, 0.3204, 0.4956, 0.07023, 0.4742, 0.3204, 0.4745, 0.07021, 0.5004, 0.3701, 0.7506, 0.3701, 0.7508, 0.3815, 0.5004, 0.3701, 0.7508, 0.3815, 0.5005, 0.3817, 0.6832, 0.3526, 0.4329, 0.3529, 0.4328, 0.3395, 0.6832, 0.3526, 0.4328, 0.3395, 0.683, 0.3395, 0.4745, 0.07021, 0.4742, 0.3204, 0.4528, 0.3204, 0.4745, 0.07021, 0.4528, 0.3204, 0.4531, 0.07019, 0.5005, 0.3817, 0.433, 0.3818, 0.4328, 0.3701, 0.5005, 0.3817, 0.4328, 0.3701, 0.5004, 0.3701, 0.5212, 0.5141, 0.5198, 0.4971, 0.5286, 0.4981, 0.5212, 0.5141, 0.5286, 0.4981, 0.5374, 0.5125, 0.5212, 0.5141, 0.5049, 0.5151, 0.5113, 0.4995, 0.5212, 0.5141, 0.5113, 0.4995, 0.5198, 0.4971, 0.5319, 0.4897, 0.5443, 0.5075, 0.5374, 0.5125, 0.5319, 0.4897, 0.5374, 0.5125, 0.5286, 0.4981, 0.5262, 0.5775, 0.5118, 0.5736, 0.5157, 0.566, 0.5262, 0.5775, 0.5157, 0.566, 0.5255, 0.5689, 0.4973, 0.5112, 0.5067, 0.4917, 0.5113, 0.4995, 0.4973, 0.5112, 0.5113, 0.4995, 0.5049, 0.5151, 0.5398, 0.5713, 0.5262, 0.5775, 0.5255, 0.5689, 0.5398, 0.5713, 0.5255, 0.5689, 0.5348, 0.5645, 0.5443, 0.5075, 0.5485, 0.5296, 0.5405, 0.5307, 0.5443, 0.5075, 0.5405, 0.5307, 0.5374, 0.5125, 0.5191, 0.4878, 0.5319, 0.4897, 0.5286, 0.4981, 0.5191, 0.4878, 0.5286, 0.4981, 0.5198, 0.4971, 0.4966, 0.5337, 0.4973, 0.5112, 0.5049, 0.5151, 0.4966, 0.5337, 0.5049, 0.5151, 0.5047, 0.5336, 0.5067, 0.4917, 0.5191, 0.4878, 0.5198, 0.4971, 0.5067, 0.4917, 0.5198, 0.4971, 0.5113, 0.4995, 0.5485, 0.5523, 0.5398, 0.5713, 0.5348, 0.5645, 0.5485, 0.5523, 0.5348, 0.5645, 0.5408, 0.5494, 0.5485, 0.5296, 0.5485, 0.5523, 0.5408, 0.5494, 0.5485, 0.5296, 0.5408, 0.5494, 0.5405, 0.5307, 0.5226, 0.5321, 0.5047, 0.5336, 0.5049, 0.5151, 0.5226, 0.5321, 0.5049, 0.5151, 0.5212, 0.5141, 0.5226, 0.5321, 0.5212, 0.5141, 0.5374, 0.5125, 0.5226, 0.5321, 0.5374, 0.5125, 0.5405, 0.5307, 0.524, 0.5501, 0.5074, 0.5521, 0.5047, 0.5336, 0.524, 0.5501, 0.5047, 0.5336, 0.5226, 0.5321, 0.524, 0.5501, 0.5226, 0.5321, 0.5405, 0.5307, 0.524, 0.5501, 0.5405, 0.5307, 0.5408, 0.5494, 0.5157, 0.566, 0.5074, 0.5521, 0.524, 0.5501, 0.5255, 0.5689, 0.5157, 0.566, 0.524, 0.5501, 0.5255, 0.5689, 0.524, 0.5501, 0.5408, 0.5494, 0.5408, 0.5494, 0.5348, 0.5645, 0.5255, 0.5689])
me_cube_006.materials.append(mat_material)
me_cube_006.update()
me_cube_006.normals_split_custom_set([tuple(v) for v in zip(*[iter([-0.4116, 0.4332, 0.8018, -0.05542, 0.5853, 0.8089, 4.303e-07, 0.0191, 0.9998, -0.4116, 0.4332, 0.8018, 4.303e-07, 0.0191, 0.9998, 5.441e-07, 0.02609, 0.9997, -0.5508, 0.05088, 0.8331, -0.5611, 0.034, 0.827, -3.011e-07, 0.04028, 0.9992, -0.5508, 0.05088, 0.8331, -3.011e-07, 0.04028, 0.9992, 0.0, 0.05446, 0.9985, 0.9714, 0.001485, -0.2374, 0.875, -0.3881, -0.2895, 0.8729, -0.3199, -0.3685, 0.9714, 0.001485, -0.2374, 0.8729, -0.3199, -0.3685, 0.9911, -0.006006, 0.1327, 0.8865, -0.2985, -0.3535, 0.9922, 0.02133, 0.1227, 0.9886, 0.088, -0.1223, 0.8865, -0.2985, -0.3535, 0.9886, 0.088, -0.1223, 0.8433, -0.3298, -0.4244, 0.8863, 0.2726, -0.3743, 0.9752, 0.02144, -0.2202, 0.9924, -0.00888, 0.1224, 0.8863, 0.2726, -0.3743, 0.9924, -0.00888, 0.1224, 0.878, -0.3717, -0.3016, 4.11e-07, -0.02316, 0.9997, -0.3014, 0.4671, 0.8312, -0.3936, -0.4518, 0.8006, 4.11e-07, -0.02316, 0.9997, -0.3936, -0.4518, 0.8006, 0.0, -0.03182, 0.9995, 0.7622, 0.0001301, 0.6474, 0.7421, -0.4186, 0.5235, 0.9714, 0.001485, -0.2374, 0.7622, 0.0001301, 0.6474, 0.9714, 0.001485, -0.2374, 0.9911, -0.006006, 0.1327, 0.9659, -0.07852, -0.2468, 0.9918, 0.002988, 0.1278, 0.7379, 0.2691, 0.6189, 0.9659, -0.07852, -0.2468, 0.7379, 0.2691, 0.6189, 0.7055, -0.5557, 0.4398, 0.9752, 0.02144, -0.2202, 0.9932, -0.004522, 0.1166, 0.5689, -0.815, -0.1105, 0.9752, 0.02144, -0.2202, 0.5689, -0.815, -0.1105, 0.7269, -0.4364, 0.5303, 0.8433, -0.3298, -0.4244, 0.9886, 0.088, -0.1223, 0.6445, -0.5522, -0.5289, 0.8433, -0.3298, -0.4244, 0.6445, -0.5522, -0.5289, 0.7138, -0.3638, -0.5985, 0.9922, 0.02133, 0.1227, 0.9924, -0.00888, 0.1224, 0.664, -0.7294, -0.1644, 0.9922, 0.02133, 0.1227, 0.664, -0.7294, -0.1644, 0.7466, -0.04009, 0.664, 0.9752, 0.02144, -0.2202, 0.7269, -0.4364, 0.5303, 0.664, -0.7294, -0.1644, 0.9752, 0.02144, -0.2202, 0.664, -0.7294, -0.1644, 0.9924, -0.00888, 0.1224, -0.4632, 0.2737, 0.8429, 2.323e-09, -0.03848, 0.9993, -5.7e-13, -0.054, 0.9985, -0.4632, 0.2737, 0.8429, -5.7e-13, -0.054, 0.9985, -0.3915, 0.3438, 0.8535, 0.8588, -0.4204, -0.2929, 0.9918, 0.002988, 0.1278, 0.9659, -0.07852, -0.2468, 0.8588, -0.4204, -0.2929, 0.9659, -0.07852, -0.2468, 0.8188, -0.5701, 0.06736, -0.4995, -0.2902, 0.8163, -0.3915, 0.3438, 0.8535, -5.7e-13, -0.054, 0.9985, -0.4995, -0.2902, 0.8163, -5.7e-13, -0.054, 0.9985, -7.238e-13, -0.04528, 0.999, 0.857, 0.4355, -0.2754, 0.9932, -0.004522, 0.1166, 0.9752, 0.02144, -0.2202, 0.857, 0.4355, -0.2754, 0.9752, 0.02144, -0.2202, 0.8863, 0.2726, -0.3743, 0.9649, 0.001366, -0.2625, 0.9659, -0.07852, -0.2468, 0.7055, -0.5557, 0.4398, 0.9649, 0.001366, -0.2625, 0.7055, -0.5557, 0.4398, 0.7613, -0.351, 0.5452, 0.8188, -0.5701, 0.06736, 0.9659, -0.07852, -0.2468, 0.9649, 0.001366, -0.2625, 0.8188, -0.5701, 0.06736, 0.9649, 0.001366, -0.2625, 0.8748, -0.3957, -0.2796, 3.048e-07, -0.01813, 0.9998, 3.704e-07, -0.009576, 1.0, -0.4786, 0.3134, 0.8202, 3.048e-07, -0.01813, 0.9998, -0.4786, 0.3134, 0.8202, -0.3953, 0.3817, 0.8355, -0.4085, 0.3909, 0.8248, 0.06409, -0.716, 0.6952, 2.323e-09, -0.03848, 0.9993, -0.4085, 0.3909, 0.8248, 2.323e-09, -0.03848, 0.9993, -0.4632, 0.2737, 0.8429, 0.9886, 0.088, -0.1223, 0.9922, 0.02133, 0.1227, 0.7466, -0.04009, 0.664, 0.9886, 0.088, -0.1223, 0.7466, -0.04009, 0.664, 0.6445, -0.5522, -0.5289, 0.878, -0.3717, -0.3016, 0.9924, -0.00888, 0.1224, 0.9922, 0.02133, 0.1227, 0.878, -0.3717, -0.3016, 0.9922, 0.02133, 0.1227, 0.8865, -0.2985, -0.3535, 0.5689, -0.815, -0.1105, 0.9932, -0.004522, 0.1166, 0.9935, 0.001152, 0.1138, 0.5689, -0.815, -0.1105, 0.9935, 0.001152, 0.1138, 0.7196, -0.0252, 0.6939, 0.9932, -0.004522, 0.1166, 0.857, 0.4355, -0.2754, 0.8449, -0.4855, -0.2246, 0.9932, -0.004522, 0.1166, 0.8449, -0.4855, -0.2246, 0.9935, 0.001152, 0.1138, -0.3936, -0.4518, 0.8006, -0.4995, -0.2902, 0.8163, -7.238e-13, -0.04528, 0.999, -0.3936, -0.4518, 0.8006, -7.238e-13, -0.04528, 0.999, 0.0, -0.03182, 0.9995, 0.9911, -0.006006, 0.1327, 0.8729, -0.3199, -0.3685, 0.8748, -0.3957, -0.2796, 0.9911, -0.006006, 0.1327, 0.8748, -0.3957, -0.2796, 0.9649, 0.001366, -0.2625, 0.7622, 0.0001301, 0.6474, 0.9911, -0.006006, 0.1327, 0.9649, 0.001366, -0.2625, 0.7622, 0.0001301, 0.6474, 0.9649, 0.001366, -0.2625, 0.7613, -0.351, 0.5452, -4.605e-07, 0.004572, 1.0, -0.3941, 0.3955, 0.8296, -0.4786, 0.3134, 0.8202, -4.605e-07, 0.004572, 1.0, -0.4786, 0.3134, 0.8202, 3.704e-07, -0.009576, 1.0, 0.875, -0.3881, -0.2895, 0.9714, 0.001485, -0.2374, 0.9935, 0.001152, 0.1138, 0.875, -0.3881, -0.2895, 0.9935, 0.001152, 0.1138, 0.8449, -0.4855, -0.2246, 3.048e-07, -0.01813, 0.9998, -0.3953, 0.3817, 0.8355, -0.3014, 0.4671, 0.8312, 3.048e-07, -0.01813, 0.9998, -0.3014, 0.4671, 0.8312, 4.11e-07, -0.02316, 0.9997, 0.9714, 0.001485, -0.2374, 0.7421, -0.4186, 0.5235, 0.7196, -0.0252, 0.6939, 0.9714, 0.001485, -0.2374, 0.7196, -0.0252, 0.6939, 0.9935, 0.001152, 0.1138, -0.05542, 0.5853, 0.8089, -0.3941, 0.3955, 0.8296, -4.605e-07, 0.004572, 1.0, -0.05542, 0.5853, 0.8089, -4.605e-07, 0.004572, 1.0, 4.303e-07, 0.0191, 0.9998, 0.9918, 0.002988, 0.1278, 0.8588, -0.4204, -0.2929, 0.8916, -0.019, -0.4524, 0.9918, 0.002988, 0.1278, 0.8916, -0.019, -0.4524, 0.9639, -0.009478, -0.2662, -3.011e-07, 0.04028, 0.9992, -0.5611, 0.034, 0.827, -0.4116, 0.4332, 0.8018, -3.011e-07, 0.04028, 0.9992, -0.4116, 0.4332, 0.8018, 5.441e-07, 0.02609, 0.9997, 0.9639, -0.009478, -0.2662, 0.7954, -0.005343, 0.606, 0.7379, 0.2691, 0.6189, 0.9639, -0.009478, -0.2662, 0.7379, 0.2691, 0.6189, 0.9918, 0.002988, 0.1278, 0.9639, -0.009478, -0.2662, 0.8916, -0.019, -0.4524, 0.8293, 0.5544, 0.07021, 0.9639, -0.009478, -0.2662, 0.8293, 0.5544, 0.07021, 0.9915, 0.06722, 0.1115, 0.9639, -0.009478, -0.2662, 0.9915, 0.06722, 0.1115, 0.7494, 0.5798, 0.3199, 0.9639, -0.009478, -0.2662, 0.7494, 0.5798, 0.3199, 0.7954, -0.005343, 0.606, 4.068e-05, -0.561, 0.8278, 5.441e-07, 0.02609, 0.9997, 4.303e-07, 0.0191, 0.9998, 4.068e-05, -0.561, 0.8278, 4.303e-07, 0.0191, 0.9998, 0.3738, -0.4176, 0.8282, 0.5506, 0.05682, 0.8328, 0.0, 0.05446, 0.9985, -3.011e-07, 0.04028, 0.9992, 0.5506, 0.05682, 0.8328, -3.011e-07, 0.04028, 0.9992, 0.3981, 0.4285, 0.8111, -0.8632, -0.4077, -0.2978, -0.8247, 0.5614, 0.06843, -0.9714, 0.00146, -0.2374, -0.8632, -0.4077, -0.2978, -0.9714, 0.00146, -0.2374, -0.9912, -0.006421, 0.1325, -0.8463, -0.531, -0.04296, -0.857, -0.4259, -0.2901, -0.9886, 0.088, -0.1223, -0.8463, -0.531, -0.04296, -0.9886, 0.088, -0.1223, -0.9922, 0.02133, 0.1227, -0.8912, -0.1506, -0.4278, -0.83, 0.549, 0.09868, -0.9924, -0.008925, 0.1224, -0.8912, -0.1506, -0.4278, -0.9924, -0.008925, 0.1224, -0.9752, 0.02163, -0.2201, 4.11e-07, -0.02316, 0.9997, 0.0, -0.03182, 0.9995, 0.3936, -0.4518, 0.8006, 4.11e-07, -0.02316, 0.9997, 0.3936, -0.4518, 0.8006, 0.1309, -0.5758, 0.8071, -0.9714, 0.00146, -0.2374, -0.7419, 0.4027, 0.5362, -0.7622, 0.0002467, 0.6474, -0.9714, 0.00146, -0.2374, -0.7622, 0.0002467, 0.6474, -0.9912, -0.006421, 0.1325, -0.9648, -0.005854, -0.263, -0.7054, 0.5712, 0.4197, -0.7382, -0.2381, 0.6312, -0.9648, -0.005854, -0.263, -0.7382, -0.2381, 0.6312, -0.9918, 0.002716, 0.1276, -0.9752, 0.02163, -0.2201, -0.7264, 0.3183, 0.6091, -0.5698, 0.8217, -0.0076, -0.9752, 0.02163, -0.2201, -0.5698, 0.8217, -0.0076, -0.9932, -0.004691, 0.1166, -0.857, -0.4259, -0.2901, -0.7782, -0.6182, -0.1102, -0.6114, 0.4817, 0.6278, -0.857, -0.4259, -0.2901, -0.6114, 0.4817, 0.6278, -0.9886, 0.088, -0.1223, -0.9922, 0.02133, 0.1227, -0.7492, -0.6246, 0.2204, -0.6643, 0.6662, 0.3389, -0.9922, 0.02133, 0.1227, -0.6643, 0.6662, 0.3389, -0.9924, -0.008925, 0.1224, -0.9752, 0.02163, -0.2201, -0.9924, -0.008925, 0.1224, -0.6643, 0.6662, 0.3389, -0.9752, 0.02163, -0.2201, -0.6643, 0.6662, 0.3389, -0.7264, 0.3183, 0.6091, 0.1525, 0.5013, 0.8517, 0.03866, -0.5952, 0.8027, -5.7e-13, -0.054, 0.9985, 0.1525, 0.5013, 0.8517, -5.7e-13, -0.054, 0.9985, 2.323e-09, -0.03848, 0.9993, -0.8065, 0.5845, 0.0893, -0.8608, 0.4311, -0.2704, -0.9648, -0.005854, -0.263, -0.8065, 0.5845, 0.0893, -0.9648, -0.005854, -0.263, -0.9918, 0.002716, 0.1276, 0.5338, 0.1312, 0.8354, -7.238e-13, -0.04528, 0.999, -5.7e-13, -0.054, 0.9985, 0.5338, 0.1312, 0.8354, -5.7e-13, -0.054, 0.9985, 0.03866, -0.5952, 0.8027, -0.857, 0.4355, -0.2754, -0.8912, -0.1506, -0.4278, -0.9752, 0.02163, -0.2201, -0.857, 0.4355, -0.2754, -0.9752, 0.02163, -0.2201, -0.9932, -0.004691, 0.1166, -0.9649, 0.001317, -0.2625, -0.7611, 0.3583, 0.5407, -0.7054, 0.5712, 0.4197, -0.9649, 0.001317, -0.2625, -0.7054, 0.5712, 0.4197, -0.9648, -0.005854, -0.263, -0.8608, 0.4311, -0.2704, -0.8294, 0.5552, 0.06123, -0.9649, 0.001317, -0.2625, -0.8608, 0.4311, -0.2704, -0.9649, 0.001317, -0.2625, -0.9648, -0.005854, -0.263, 0.4071, 0.4002, 0.821, 3.704e-07, -0.009576, 1.0, 3.048e-07, -0.01813, 0.9998, 0.4071, 0.4002, 0.821, 3.048e-07, -0.01813, 0.9998, 0.05179, -0.5726, 0.8182, 0.2849, 0.4943, 0.8213, 0.1525, 0.5013, 0.8517, 2.323e-09, -0.03848, 0.9993, 0.2849, 0.4943, 0.8213, 2.323e-09, -0.03848, 0.9993, 0.06409, -0.716, 0.6952, -0.9886, 0.088, -0.1223, -0.6114, 0.4817, 0.6278, -0.7492, -0.6246, 0.2204, -0.9886, 0.088, -0.1223, -0.7492, -0.6246, 0.2204, -0.9922, 0.02133, 0.1227, -0.83, 0.549, 0.09868, -0.8463, -0.531, -0.04296, -0.9922, 0.02133, 0.1227, -0.83, 0.549, 0.09868, -0.9922, 0.02133, 0.1227, -0.9924, -0.008925, 0.1224, -0.5698, 0.8217, -0.0076, -0.7196, -0.02401, 0.694, -0.9935, 0.001153, 0.1138, -0.5698, 0.8217, -0.0076, -0.9935, 0.001153, 0.1138, -0.9932, -0.004691, 0.1166, -0.9932, -0.004691, 0.1166, -0.9935, 0.001153, 0.1138, -0.831, 0.5554, -0.02982, -0.9932, -0.004691, 0.1166, -0.831, 0.5554, -0.02982, -0.857, 0.4355, -0.2754, 0.3936, -0.4518, 0.8006, 0.0, -0.03182, 0.9995, -7.238e-13, -0.04528, 0.999, 0.3936, -0.4518, 0.8006, -7.238e-13, -0.04528, 0.999, 0.5338, 0.1312, 0.8354, -0.9912, -0.006421, 0.1325, -0.9649, 0.001317, -0.2625, -0.8294, 0.5552, 0.06123, -0.9912, -0.006421, 0.1325, -0.8294, 0.5552, 0.06123, -0.8632, -0.4077, -0.2978, -0.7622, 0.0002467, 0.6474, -0.7611, 0.3583, 0.5407, -0.9649, 0.001317, -0.2625, -0.7622, 0.0002467, 0.6474, -0.9649, 0.001317, -0.2625, -0.9912, -0.006421, 0.1325, -4.605e-07, 0.004572, 1.0, 3.704e-07, -0.009576, 1.0, 0.4071, 0.4002, 0.821, -4.605e-07, 0.004572, 1.0, 0.4071, 0.4002, 0.821, 0.04903, -0.5497, 0.8339, -0.8247, 0.5614, 0.06843, -0.831, 0.5554, -0.02982, -0.9935, 0.001153, 0.1138, -0.8247, 0.5614, 0.06843, -0.9935, 0.001153, 0.1138, -0.9714, 0.00146, -0.2374, 3.048e-07, -0.01813, 0.9998, 4.11e-07, -0.02316, 0.9997, 0.1309, -0.5758, 0.8071, 3.048e-07, -0.01813, 0.9998, 0.1309, -0.5758, 0.8071, 0.05179, -0.5726, 0.8182, -0.9714, 0.00146, -0.2374, -0.9935, 0.001153, 0.1138, -0.7196, -0.02401, 0.694, -0.9714, 0.00146, -0.2374, -0.7196, -0.02401, 0.694, -0.7419, 0.4027, 0.5362, 0.3738, -0.4176, 0.8282, 4.303e-07, 0.0191, 0.9998, -4.605e-07, 0.004572, 1.0, 0.3738, -0.4176, 0.8282, -4.605e-07, 0.004572, 1.0, 0.04903, -0.5497, 0.8339, -0.9918, 0.002716, 0.1276, -0.9638, -0.009122, -0.2663, -0.8701, -0.4113, -0.2714, -0.9918, 0.002716, 0.1276, -0.8701, -0.4113, -0.2714, -0.8065, 0.5845, 0.0893, -3.011e-07, 0.04028, 0.9992, 5.441e-07, 0.02609, 0.9997, 4.068e-05, -0.561, 0.8278, -3.011e-07, 0.04028, 0.9992, 4.068e-05, -0.561, 0.8278, 0.3981, 0.4285, 0.8111, -0.9638, -0.009122, -0.2663, -0.9918, 0.002716, 0.1276, -0.7382, -0.2381, 0.6312, -0.9638, -0.009122, -0.2663, -0.7382, -0.2381, 0.6312, -0.7954, 0.04299, 0.6045, -0.9638, -0.009122, -0.2663, -0.9915, 0.06768, 0.1114, -0.8301, 0.5539, 0.06427, -0.9638, -0.009122, -0.2663, -0.8301, 0.5539, 0.06427, -0.8701, -0.4113, -0.2714, -0.9638, -0.009122, -0.2663, -0.7954, 0.04299, 0.6045, -0.7601, 0.5407, 0.3604, -0.9638, -0.009122, -0.2663, -0.7601, 0.5407, 0.3604, -0.9915, 0.06768, 0.1114, 0.9645, 0.01521, 0.2636, 0.9645, 0.01521, 0.2636, 0.9645, 0.01521, 0.2636, 0.9645, 0.01517, 0.2637, 0.9645, 0.01517, 0.2637, 0.9645, 0.01517, 0.2637, -0.9265, 0.3726, -0.05278, 0.2712, -0.9619, 0.03628, -0.9883, -0.09682, -0.1177, -0.9265, 0.3726, -0.05278, -0.9883, -0.09682, -0.1177, 0.1677, 0.984, -0.06039, 0.0, -0.05056, -0.9987, 0.0, -0.05056, -0.9987, 0.0, -0.05056, -0.9987, -3.665e-07, -0.05056, -0.9987, -3.665e-07, -0.05056, -0.9987, -3.665e-07, -0.05056, -0.9987, 0.9263, 0.3613, -0.1071, 0.9743, 0.1786, -0.1374, 0.9067, -0.4165, -0.06593, 0.9263, 0.3613, -0.1071, 0.9067, -0.4165, -0.06593, -0.2931, -0.9541, -0.06164, 3.665e-07, -0.05056, -0.9987, 3.665e-07, -0.05056, -0.9987, 3.665e-07, -0.05056, -0.9987, -9.661e-07, -0.05056, -0.9987, -9.661e-07, -0.05056, -0.9987, -9.661e-07, -0.05056, -0.9987, -0.9645, 0.01517, 0.2637, -0.9645, 0.01517, 0.2637, -0.9645, 0.01517, 0.2637, -0.9645, 0.01521, 0.2636, -0.9645, 0.01521, 0.2636, -0.9645, 0.01521, 0.2636, 0.0, 0.05731, 0.9984, 0.0, 0.05731, 0.9984, 0.0, 0.05731, 0.9984, 5.204e-07, 0.05731, 0.9984, 5.204e-07, 0.05731, 0.9984, 5.204e-07, 0.05731, 0.9984, -0.966, -0.01481, -0.2582, -0.966, -0.01481, -0.2582, -0.966, -0.01481, -0.2582, -0.966, -0.01488, -0.2581, -0.966, -0.01488, -0.2581, -0.966, -0.01488, -0.2581, 0.9904, 0.007578, 0.1383, 0.9904, 0.007578, 0.1383, 0.9904, 0.007578, 0.1383, 0.9904, 0.007596, 0.1384, 0.9904, 0.007596, 0.1384, 0.9904, 0.007596, 0.1384, 0.08482, 0.05007, 0.9951, 0.08464, 0.05004, 0.9952, 6.259e-07, 0.05, 0.9987, 0.08482, 0.05007, 0.9951, 6.259e-07, 0.05, 0.9987, -9.108e-05, -0.9009, 0.434, -0.9903, 0.007839, 0.1386, -0.9903, 0.007839, 0.1386, -0.9903, 0.007839, 0.1386, -0.9903, 0.007821, 0.1386, -0.9904, 0.007578, 0.1383, -0.9903, 0.007821, 0.1386, -0.03377, -0.9994, 0.008542, -9.108e-05, -0.9009, 0.434, 6.259e-07, 0.05, 0.9987, -0.03377, -0.9994, 0.008542, 6.259e-07, 0.05, 0.9987, -0.08464, 0.05004, 0.9952, 0.966, -0.01488, -0.2581, 0.966, -0.01488, -0.2581, 0.966, -0.01488, -0.2581, 0.966, -0.01482, -0.2582, 0.966, -0.01482, -0.2582, 0.966, -0.01482, -0.2582, -3.071e-06, -0.05751, -0.9983, -3.071e-06, -0.05751, -0.9983, -3.071e-06, -0.05751, -0.9983, 0.0, -0.05751, -0.9983, 0.0, -0.05751, -0.9983, 0.0, -0.05751, -0.9983, 6.827e-05, 0.9987, -0.05087, -4.813e-05, 0.9987, -0.05055, -4.813e-05, 0.9987, -0.05055, -2.038e-05, 0.9987, -0.05057, 4.203e-05, 0.9987, -0.0509, 4.203e-05, 0.9987, -0.0509, 0.9067, -0.4165, -0.06593, -0.03377, -0.9994, 0.008542, -0.08028, -0.9947, 0.06362, 0.9067, -0.4165, -0.06593, -0.08028, -0.9947, 0.06362, -0.2931, -0.9541, -0.06164, 0.2712, -0.9619, 0.03628, 0.1001, -0.9949, 0.01517, -0.01679, -0.9957, 0.09143, 0.2712, -0.9619, 0.03628, -0.01679, -0.9957, 0.09143, -0.9883, -0.09682, -0.1177, -0.0645, 0.9979, -0.002603, -0.005837, 1.0, -0.004779, 0.005829, 1.0, -0.004783, -0.0645, 0.9979, -0.002603, 0.005829, 1.0, -0.004783, 0.06452, 0.9979, -0.002594, -6.423e-05, -0.9987, 0.0506, -9.108e-05, -0.9009, 0.434, -0.03377, -0.9994, 0.008542, -6.423e-05, -0.9987, 0.0506, -0.03377, -0.9994, 0.008542, 0.9067, -0.4165, -0.06593, 9.455e-05, -0.9987, 0.05077, 9.455e-05, -0.9987, 0.05077, 9.455e-05, -0.9987, 0.05077, -2.939e-07, -0.9987, 0.05055, -2.939e-07, -0.9987, 0.05055, -2.939e-07, -0.9987, 0.05055, 0.0792, -0.9969, 0.001989, 0.007222, -1.0, 0.004696, 0.1001, -0.9949, 0.01517, 0.0792, -0.9969, 0.001989, 0.1001, -0.9949, 0.01517, 0.2712, -0.9619, 0.03628, -0.9265, 0.3726, -0.05278, -0.06492, 0.9964, -0.05371, -0.005837, 1.0, -0.004779, -0.9265, 0.3726, -0.05278, -0.005837, 1.0, -0.004779, -0.0645, 0.9979, -0.002603, 0.9263, 0.3613, -0.1071, 0.08167, 0.9966, -0.01435, -0.01109, 0.997, -0.07643, 0.9263, 0.3613, -0.1071, -0.01109, 0.997, -0.07643, 0.9743, 0.1786, -0.1374, 0.06452, 0.9979, -0.002594, 0.005829, 1.0, -0.004783, 0.08167, 0.9966, -0.01435, 0.06452, 0.9979, -0.002594, 0.08167, 0.9966, -0.01435, 0.9263, 0.3613, -0.1071, 7.053e-05, 0.9987, -0.05081, 7.053e-05, 0.9987, -0.05081, 7.053e-05, 0.9987, -0.05081, -4.2e-05, 0.9987, -0.05055, -4.2e-05, 0.9987, -0.05055, 6.226e-05, 0.9987, -0.05087, 0.1677, 0.984, -0.06039, 0.01107, 0.997, -0.07643, -0.06492, 0.9964, -0.05371, 0.1677, 0.984, -0.06039, -0.06492, 0.9964, -0.05371, -0.9265, 0.3726, -0.05278, -0.2931, -0.9541, -0.06164, -0.08028, -0.9947, 0.06362, -0.007259, -1.0, 0.00469, -0.2931, -0.9541, -0.06164, -0.007259, -1.0, 0.00469, -0.07924, -0.9969, 0.001974, -0.07924, -0.9969, 0.001974, -0.007259, -1.0, 0.00469, 0.007222, -1.0, 0.004696, -0.07924, -0.9969, 0.001974, 0.007222, -1.0, 0.004696, 0.0792, -0.9969, 0.001989, -0.9999, 0.0008999, 0.01679, -0.9974, 0.005343, 0.07148, -0.8338, -0.4766, -0.2786, -0.9999, 0.0008999, 0.01679, -0.8338, -0.4766, -0.2786, -0.8163, -0.04251, -0.576, 2.3e-05, 0.2516, -0.9678, -0.04061, -0.3255, -0.9447, -0.2018, -0.607, -0.7686, 2.3e-05, 0.2516, -0.9678, -0.2018, -0.607, -0.7686, -0.0003248, -0.6506, -0.7594, -0.8847, 0.02407, 0.4656, -0.9447, -0.2575, 0.2028, -0.778, -0.5467, 0.3096, -0.8847, 0.02407, 0.4656, -0.778, -0.5467, 0.3096, -0.498, -0.324, 0.8043, -0.1094, 0.7837, -0.6115, -2.086e-05, 0.8105, -0.5857, -0.001454, 0.8609, 0.5088, -0.001454, 0.8609, 0.5088, 0.571, 0.8056, -0.158, 0.4807, 0.7852, -0.3902, 0.4807, 0.7852, -0.3902, 0.04841, 0.8482, 0.5274, 0.5259, 0.7878, -0.3206, 0.5259, 0.7878, -0.3206, -0.1094, 0.7837, -0.6115, -0.001454, 0.8609, 0.5088, -0.001454, 0.8609, 0.5088, 0.4807, 0.7852, -0.3902, 0.5259, 0.7878, -0.3206, -0.9482, 0.2622, -0.1795, -0.9083, -0.02201, -0.4178, -0.6631, -0.5875, -0.4639, -0.9482, 0.2622, -0.1795, -0.6631, -0.5875, -0.4639, -0.9835, -0.01235, 0.1805, -0.9993, -0.003141, -0.03794, -0.9999, 0.0008999, 0.01679, -0.8163, -0.04251, -0.576, -0.9993, -0.003141, -0.03794, -0.8163, -0.04251, -0.576, -0.8291, -0.1417, 0.5409, 0.7613, -0.642, 0.09026, 0.7744, -0.5986, -0.2049, 0.9522, -0.2468, 0.18, 0.7613, -0.642, 0.09026, 0.9522, -0.2468, 0.18, 0.8123, -0.5424, 0.2143, -0.9083, -0.02201, -0.4178, -0.9482, 0.2622, -0.1795, -0.9259, 0.3027, -0.2261, -0.9083, -0.02201, -0.4178, -0.9259, 0.3027, -0.2261, -0.791, 0.1419, -0.5951, -0.9447, -0.2575, 0.2028, -0.8847, 0.02407, 0.4656, -0.7875, 0.2327, 0.5707, -0.9447, -0.2575, 0.2028, -0.7875, 0.2327, 0.5707, -0.9217, 0.3502, 0.1668, -0.9974, 0.005343, 0.07148, -0.9999, 0.0008999, 0.01679, -0.9643, 0.2568, 0.06436, -0.9974, 0.005343, 0.07148, -0.9643, 0.2568, 0.06436, -0.9771, 0.1628, -0.1367, 0.0, 0.05537, 0.9985, 0.03861, 0.3201, 0.9466, 0.1763, 0.3022, 0.9368, 0.0, 0.05537, 0.9985, 0.1763, 0.3022, 0.9368, -0.001745, 0.392, 0.9199, -0.04061, -0.3255, -0.9447, 2.3e-05, 0.2516, -0.9678, -0.3406, 0.1621, -0.9261, -0.04061, -0.3255, -0.9447, -0.3406, 0.1621, -0.9261, -0.03632, 0.1529, -0.9876, -0.9999, 0.0008999, 0.01679, -0.9993, -0.003141, -0.03794, -0.9734, 0.1909, 0.1271, -0.9999, 0.0008999, 0.01679, -0.9734, 0.1909, 0.1271, -0.9643, 0.2568, 0.06436, 0.03861, 0.3201, 0.9466, 0.0, 0.05537, 0.9985, 2.967e-05, -0.5261, 0.8504, 0.03861, 0.3201, 0.9466, 2.967e-05, -0.5261, 0.8504, 0.3296, -0.06219, 0.9421, 0.9999, 0.0008999, 0.01679, 0.7943, -0.4617, -0.3949, 0.8681, -0.08962, -0.4883, 0.9999, 0.0008999, 0.01679, 0.8681, -0.08962, -0.4883, 0.9973, 0.001801, 0.07311, 2.3e-05, 0.2516, -0.9678, -0.0003248, -0.6506, -0.7594, -0.08552, -0.5302, -0.8435, 2.3e-05, 0.2516, -0.9678, -0.08552, -0.5302, -0.8435, -0.07535, -0.07154, -0.9946, 0.8854, 0.02761, 0.4641, 0.705, -0.5331, 0.4678, 0.8765, -0.4708, 0.101, 0.8854, 0.02761, 0.4641, 0.8765, -0.4708, 0.101, 0.9959, 0.007784, 0.09034, -0.001454, 0.8609, 0.5088, -2.086e-05, 0.8105, -0.5857, -0.2446, 0.7785, -0.5781, -0.2446, 0.7785, -0.5781, -0.3593, 0.8507, 0.3838, -0.4453, 0.8191, 0.3617, -0.4453, 0.8191, 0.3617, -0.3425, 0.8639, 0.3692, -0.4997, 0.8243, 0.2661, -0.4997, 0.8243, 0.2661, -0.001454, 0.8609, 0.5088, -0.2446, 0.7785, -0.5781, -0.2446, 0.7785, -0.5781, -0.4453, 0.8191, 0.3617, -0.4997, 0.8243, 0.2661, 0.9983, 0.01363, -0.05594, 0.9412, -0.3139, 0.1252, 0.5476, -0.2703, -0.7919, 0.9983, 0.01363, -0.05594, 0.5476, -0.2703, -0.7919, 0.9087, -0.02465, -0.4167, 0.9992, -0.0005143, -0.03921, 0.8396, -0.4956, 0.2225, 0.7943, -0.4617, -0.3949, 0.9992, -0.0005143, -0.03921, 0.7943, -0.4617, -0.3949, 0.9999, 0.0008999, 0.01679, 0.7298, -0.6631, -0.1664, 0.7613, -0.642, 0.09026, 0.8123, -0.5424, 0.2143, 0.7298, -0.6631, -0.1664, 0.8123, -0.5424, 0.2143, 0.805, -0.3035, -0.5098, 0.9087, -0.02465, -0.4167, 0.7613, 0.001913, -0.6484, 0.8322, 0.3564, -0.4247, 0.9087, -0.02465, -0.4167, 0.8322, 0.3564, -0.4247, 0.9983, 0.01363, -0.05594, 0.9959, 0.007784, 0.09034, 0.9253, 0.3451, 0.1571, 0.7932, 0.2424, 0.5586, 0.9959, 0.007784, 0.09034, 0.7932, 0.2424, 0.5586, 0.8854, 0.02761, 0.4641, 0.9973, 0.001801, 0.07311, 0.9779, 0.1494, -0.1462, 0.9611, 0.07415, 0.2661, 0.9973, 0.001801, 0.07311, 0.9611, 0.07415, 0.2661, 0.9999, 0.0008999, 0.01679, 0.0, 0.05537, 0.9985, -0.001745, 0.392, 0.9199, -0.172, 0.3126, 0.9342, 0.0, 0.05537, 0.9985, -0.172, 0.3126, 0.9342, -0.1443, 0.05187, 0.9882, -0.07535, -0.07154, -0.9946, -0.02381, -0.06456, -0.9976, -0.3406, 0.1621, -0.9261, -0.07535, -0.07154, -0.9946, -0.3406, 0.1621, -0.9261, 2.3e-05, 0.2516, -0.9678, 0.9999, 0.0008999, 0.01679, 0.9611, 0.07415, 0.2661, 0.968, 0.2507, -0.01382, 0.9999, 0.0008999, 0.01679, 0.968, 0.2507, -0.01382, 0.9992, -0.0005143, -0.03921, -0.1443, 0.05187, 0.9882, -0.249, -0.2931, 0.9231, 2.967e-05, -0.5261, 0.8504, -0.1443, 0.05187, 0.9882, 2.967e-05, -0.5261, 0.8504, 0.0, 0.05537, 0.9985, 5.764e-06, -0.9913, 0.1318, 0.1542, -0.9876, -0.03105, -0.08244, -0.9806, -0.1778, 5.764e-06, -0.9913, 0.1318, -0.08244, -0.9806, -0.1778, -0.2103, -0.9495, -0.2328, 5.764e-06, -0.9913, 0.1318, -0.07302, -0.9464, 0.3147, -0.2703, -0.9578, 0.09807, 5.764e-06, -0.9913, 0.1318, -0.2703, -0.9578, 0.09807, 0.1542, -0.9876, -0.03105, -0.2717, -0.9255, 0.2638, -0.5731, -0.7772, 0.2599, -0.6437, -0.5428, 0.5394, -0.2717, -0.9255, 0.2638, -0.6437, -0.5428, 0.5394, -0.2547, -0.4345, 0.8639, 0.3157, -0.8199, -0.4775, 0.7298, -0.6631, -0.1664, 0.805, -0.3035, -0.5098, 0.3157, -0.8199, -0.4775, 0.805, -0.3035, -0.5098, 0.1767, -0.352, -0.9192, 0.5794, -0.7631, 0.2862, 0.2565, -0.9243, 0.2826, 0.8042, -0.4581, 0.3788, 0.5794, -0.7631, 0.2862, 0.8042, -0.4581, 0.3788, 0.9038, -0.4163, -0.09924, -0.3997, -0.8918, -0.212, 0.3157, -0.8199, -0.4775, 0.1767, -0.352, -0.9192, -0.3997, -0.8918, -0.212, 0.1767, -0.352, -0.9192, -0.2322, -0.5992, -0.7662, -0.5731, -0.7772, 0.2599, -0.667, -0.745, -0.004586, -0.9201, -0.3277, -0.2147, -0.5731, -0.7772, 0.2599, -0.9201, -0.3277, -0.2147, -0.6437, -0.5428, 0.5394, -0.000316, -0.8535, 0.5211, -0.2717, -0.9255, 0.2638, -0.2547, -0.4345, 0.8639, -0.000316, -0.8535, 0.5211, -0.2547, -0.4345, 0.8639, -0.1961, -0.4066, 0.8923, 0.7744, -0.5986, -0.2049, 0.5794, -0.7631, 0.2862, 0.9038, -0.4163, -0.09924, 0.7744, -0.5986, -0.2049, 0.9038, -0.4163, -0.09924, 0.9522, -0.2468, 0.18, 0.2565, -0.9243, 0.2826, -0.000316, -0.8535, 0.5211, -0.1961, -0.4066, 0.8923, 0.2565, -0.9243, 0.2826, -0.1961, -0.4066, 0.8923, 0.8042, -0.4581, 0.3788, -0.616, -0.7803, -0.1076, -0.3997, -0.8918, -0.212, -0.2322, -0.5992, -0.7662, -0.616, -0.7803, -0.1076, -0.2322, -0.5992, -0.7662, -0.9601, -0.2483, -0.1286, -0.667, -0.745, -0.004586, -0.616, -0.7803, -0.1076, -0.9601, -0.2483, -0.1286, -0.667, -0.745, -0.004586, -0.9601, -0.2483, -0.1286, -0.9201, -0.3277, -0.2147, -7.83e-08, -0.9982, 0.06043, -0.1021, -0.99, -0.09689, -0.07302, -0.9464, 0.3147, -7.83e-08, -0.9982, 0.06043, -0.07302, -0.9464, 0.3147, 5.764e-06, -0.9913, 0.1318, -7.83e-08, -0.9982, 0.06043, 5.764e-06, -0.9913, 0.1318, -0.2103, -0.9495, -0.2328, -7.83e-08, -0.9982, 0.06043, -0.2103, -0.9495, -0.2328, 0.04613, -0.9585, 0.2812, -3.601e-05, -0.9999, -0.01378, 0.02841, -0.9579, -0.2857, -0.1021, -0.99, -0.09689, -3.601e-05, -0.9999, -0.01378, -0.1021, -0.99, -0.09689, -7.83e-08, -0.9982, 0.06043, -3.601e-05, -0.9999, -0.01378, -7.83e-08, -0.9982, 0.06043, 0.04613, -0.9585, 0.2812, -3.601e-05, -0.9999, -0.01378, 0.04613, -0.9585, 0.2812, 0.1871, -0.9817, 0.03542, -0.2022, -0.9738, 0.1041, 0.02841, -0.9579, -0.2857, -3.601e-05, -0.9999, -0.01378, -0.123, -0.9475, 0.2951, -0.2022, -0.9738, 0.1041, -3.601e-05, -0.9999, -0.01378, -0.123, -0.9475, 0.2951, -3.601e-05, -0.9999, -0.01378, 0.1871, -0.9817, 0.03542, 0.1871, -0.9817, 0.03542, -0.09436, -0.9102, 0.4032, -0.123, -0.9475, 0.2951])] * 3)])

# ---- objects
ob_tanto_model = bpy.data.objects.new('Tanto_Model', me_cube_006)

# ---- transforms, parenting, visibility, modifiers, constraints
ob_tanto_model.location = (0.0, 0.07661, -0.007724)
ob_tanto_model.rotation_mode = 'QUATERNION'
ob_tanto_model.rotation_quaternion = (1.0, 0.0, 0.0, 0.0)

# ---- collection membership
scene.collection.objects.link(ob_tanto_model)

# ---- scene / render settings (as saved in the file)
scene.frame_start = 1; scene.frame_end = 250; scene.frame_set(1)
scene.render.engine = 'BLENDER_EEVEE_NEXT'
scene.cycles.samples = 128
scene.cycles.sampling_pattern = 'TABULATED_SOBOL'
scene.cycles.use_adaptive_sampling = False
scene.cycles.use_light_tree = False
scene.view_settings.view_transform = 'Filmic'
bpy.context.view_layer.update()

# ---- added for rendering (the .blend has no active camera and no usable light): camera, sun
cam_auto = bpy.data.cameras.new('AutoCamera')
cam_auto.lens = 50.0
cam_auto.sensor_width = 36.0
cam_auto.clip_end = 1000.0
ob_auto_camera = bpy.data.objects.new('AutoCamera', cam_auto)
scene.collection.objects.link(ob_auto_camera)
ob_auto_camera.location = (0.593784, -0.493383, 0.471418)
ob_auto_camera.rotation_euler = (1.09748, -7.21219e-08, 0.694738)
scene.camera = ob_auto_camera
light_auto_sun = bpy.data.lights.new('AutoSun', 'SUN')
light_auto_sun.energy = 3.0
light_auto_sun.angle = 0.0523599
ob_auto_sun = bpy.data.objects.new('AutoSun', light_auto_sun)
scene.collection.objects.link(ob_auto_sun)
ob_auto_sun.rotation_euler = (0.872665, 0.174533, 0.523599)
bpy.context.view_layer.update()
